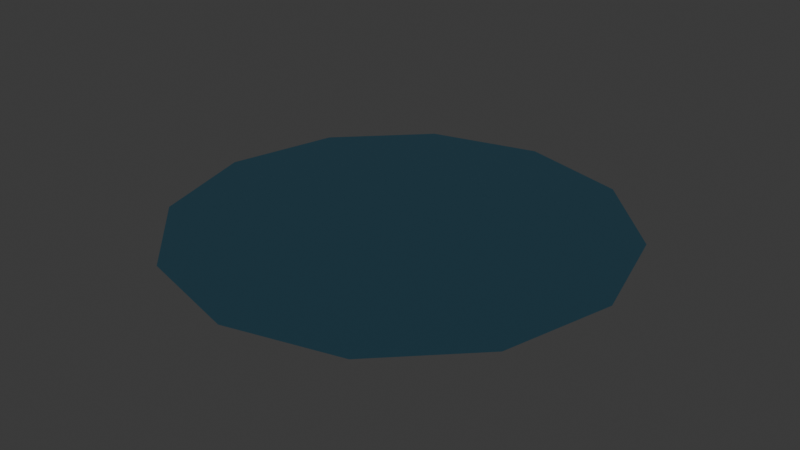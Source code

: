 # Source: shadow.blend  (saved by Blender 5.2.45; exported with 4.5.12 LTS)
import bpy
from mathutils import Matrix  # noqa: F401  (used for matrix-valued properties, if any)

bpy.ops.wm.read_factory_settings(use_empty=True)
scene = bpy.context.scene
scene.name = 'Scene'

# ---- collections
col_collection = bpy.data.collections.new('Collection'); scene.collection.children.link(col_collection)

# ---- materials (node trees are filled in below, after node groups)
mat_vertexpalette = bpy.data.materials.new('VertexPalette')

# ---- material node trees
mat_vertexpalette.use_nodes = True; mat_vertexpalette.node_tree.nodes.clear()
_N = mat_vertexpalette.node_tree.nodes; _L = mat_vertexpalette.node_tree.links
n0 = _N.new('ShaderNodeBsdfPrincipled'); n0.name = '原理化 BSDF'; n0.location = (0, 0)
n0.inputs[2].default_value = 0.85
n0.inputs[10].default_value = 0.005
n1 = _N.new('ShaderNodeOutputMaterial'); n1.name = '材质输出'; n1.location = (0, 0)
n2 = _N.new('ShaderNodeVertexColor'); n2.name = '颜色属性'; n2.location = (0, 0)
n2.layer_name = 'Color'
_L.new(n0.outputs[0], n1.inputs[0])
_L.new(n2.outputs[0], n0.inputs[0])
n1.is_active_output = True

# ---- world
world_world = bpy.data.worlds.new('World'); scene.world = world_world
world_world.use_nodes = True; world_world.node_tree.nodes.clear()
_N = world_world.node_tree.nodes; _L = world_world.node_tree.links
n0 = _N.new('ShaderNodeOutputWorld'); n0.name = 'World Output'; n0.location = (200, 100)
n1 = _N.new('ShaderNodeBackground'); n1.name = 'Background'; n1.location = (-200, 100)
n1.inputs[0].default_value = (0.05088, 0.05088, 0.05088, 1.0)
_L.new(n1.outputs[0], n0.inputs[0])
n0.is_active_output = True
world_world.color = (0.05088, 0.05088, 0.05088)
world_world.sun_shadow_jitter_overblur = 0.0

# ---- meshes
me_x = bpy.data.meshes.new('圆环')
me_x.from_pydata([(0.0, 0.46, 0.0), (-0.23, 0.3984, 0.0), (-0.3984, 0.23, 0.0), (-0.46, 0.0, 0.0), (-0.3984, -0.23, 0.0), (-0.23, -0.3984, 0.0), (0.0, -0.46, 0.0), (0.23, -0.3984, 0.0), (0.3984, -0.23, 0.0), (0.46, 0.0, 0.0), (0.3984, 0.23, 0.0), (0.23, 0.3984, 0.0)], [], [(0, 1, 2, 3, 4, 5, 6, 7, 8, 9, 10, 11)])
_uv = me_x.uv_layers.new(name='UV贴图')
_uv.uv.foreach_set('vector', [0.5, 1.0, 0.25, 0.933, 0.06699, 0.75, 0.0, 0.5, 0.06699, 0.25, 0.25, 0.06699, 0.5, 0.0, 0.75, 0.06699, 0.933, 0.25, 1.0, 0.5, 0.933, 0.75, 0.75, 0.933])
_ca = me_x.color_attributes.new('Color', 'FLOAT_COLOR', 'CORNER')
_ca.data.foreach_set('color', [0.005028, 0.04145, 0.06575, 1.0, 0.005028, 0.04145, 0.06575, 1.0, 0.005028, 0.04145, 0.06575, 1.0, 0.005028, 0.04145, 0.06575, 1.0, 0.005028, 0.04145, 0.06575, 1.0, 0.005028, 0.04145, 0.06575, 1.0, 0.005028, 0.04145, 0.06575, 1.0, 0.005028, 0.04145, 0.06575, 1.0, 0.005028, 0.04145, 0.06575, 1.0, 0.005028, 0.04145, 0.06575, 1.0, 0.005028, 0.04145, 0.06575, 1.0, 0.005028, 0.04145, 0.06575, 1.0])
me_x.materials.append(mat_vertexpalette)
me_x.update()

# ---- objects
ob_shadow = bpy.data.objects.new('shadow', me_x)

# ---- transforms, parenting, visibility, modifiers, constraints
ob_shadow.location = (0.0, 0.0, 0.0)

# ---- collection membership
col_collection.objects.link(ob_shadow)

# ---- scene / render settings (as saved in the file)
scene.frame_start = 1; scene.frame_end = 250; scene.frame_set(1)
scene.render.engine = 'BLENDER_EEVEE_NEXT'
scene.render.bake_bias = 0.0
scene.render.bake_samples = 0
scene.render.compositor_device = 'GPU'
scene.eevee.use_volume_custom_range = False
scene.eevee.fast_gi_thickness_near = 0.1
scene.eevee.fast_gi_thickness_far = 0.0
scene.eevee.ray_tracing_options.screen_trace_thickness = 0.1
bpy.context.view_layer.update()

# ---- added for rendering (the .blend has no active camera and no usable light): camera, sun
cam_auto = bpy.data.cameras.new('AutoCamera')
cam_auto.lens = 50.0
cam_auto.sensor_width = 36.0
cam_auto.clip_end = 1000.0
ob_auto_camera = bpy.data.objects.new('AutoCamera', cam_auto)
scene.collection.objects.link(ob_auto_camera)
ob_auto_camera.location = (1.20379, -1.44455, 0.96303)
ob_auto_camera.rotation_euler = (1.09748, -7.21219e-08, 0.694738)
scene.camera = ob_auto_camera
light_auto_sun = bpy.data.lights.new('AutoSun', 'SUN')
light_auto_sun.energy = 3.0
light_auto_sun.angle = 0.0523599
ob_auto_sun = bpy.data.objects.new('AutoSun', light_auto_sun)
scene.collection.objects.link(ob_auto_sun)
ob_auto_sun.rotation_euler = (0.872665, 0.174533, 0.523599)
bpy.context.view_layer.update()
